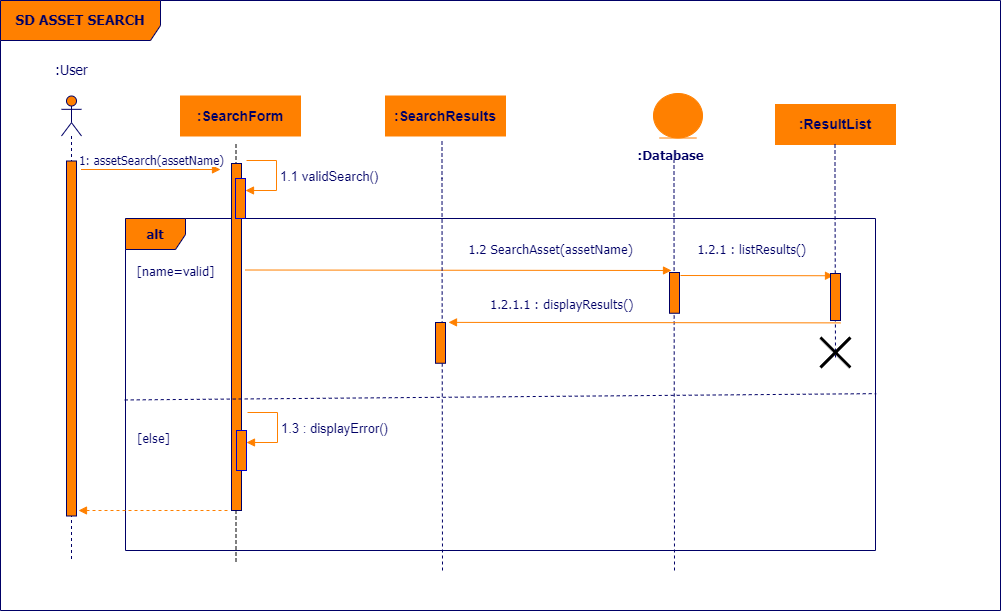

The diagram above was exported from draw.io. Its source (the exported page's mxGraphModel, read from the mxfile embedded in the PNG):
<mxGraphModel dx="1335" dy="636" grid="0" gridSize="10" guides="1" tooltips="1" connect="1" arrows="1" fold="1" page="0" pageScale="1" pageWidth="1700" pageHeight="1100" background="#FFFFFF" math="0" shadow="0">
  <root>
    <mxCell id="0" />
    <mxCell id="1" parent="0" />
    <mxCell id="y7O2mTXL6CTXAnr1eXoF-60" value="" style="endArrow=none;dashed=1;html=1;rounded=0;exitX=0.5;exitY=0.614;exitDx=0;exitDy=0;exitPerimeter=0;" parent="1" edge="1">
      <mxGeometry width="50" height="50" relative="1" as="geometry">
        <mxPoint x="400.5" y="831" as="sourcePoint" />
        <mxPoint x="400.5" y="411" as="targetPoint" />
        <Array as="points">
          <mxPoint x="400.5" y="450" />
        </Array>
      </mxGeometry>
    </mxCell>
    <mxCell id="y7O2mTXL6CTXAnr1eXoF-28" value="&lt;b&gt;SD ASSET SEARCH&lt;/b&gt;" style="shape=umlFrame;whiteSpace=wrap;html=1;strokeColor=#000066;fillColor=#FF8000;fontFamily=Tahoma;fontSize=14;fontColor=#000066;align=center;width=160;height=40;" parent="1" vertex="1">
      <mxGeometry x="165" y="270" width="1000" height="610" as="geometry" />
    </mxCell>
    <mxCell id="y7O2mTXL6CTXAnr1eXoF-29" value="" style="shape=umlLifeline;participant=umlActor;perimeter=lifelinePerimeter;whiteSpace=wrap;html=1;container=1;collapsible=0;recursiveResize=0;verticalAlign=top;spacingTop=36;labelBackgroundColor=#ffffff;outlineConnect=0;strokeColor=#000066;fillColor=#FF8000;fontFamily=Tahoma;fontSize=14;fontColor=#000066;" parent="1" vertex="1">
      <mxGeometry x="226" y="365.5" width="20" height="464.5" as="geometry" />
    </mxCell>
    <mxCell id="y7O2mTXL6CTXAnr1eXoF-45" value="" style="html=1;points=[];perimeter=orthogonalPerimeter;strokeColor=#000066;fillColor=#FF8000;fontFamily=Tahoma;fontSize=10;fontColor=#000066;align=left;" parent="y7O2mTXL6CTXAnr1eXoF-29" vertex="1">
      <mxGeometry x="5" y="65" width="10" height="355" as="geometry" />
    </mxCell>
    <mxCell id="y7O2mTXL6CTXAnr1eXoF-30" value=":User" style="text;html=1;resizable=0;points=[];autosize=1;align=center;verticalAlign=top;spacingTop=-4;fontSize=14;fontFamily=Tahoma;fontColor=#000066;" parent="1" vertex="1">
      <mxGeometry x="206" y="329" width="60" height="20" as="geometry" />
    </mxCell>
    <mxCell id="y7O2mTXL6CTXAnr1eXoF-37" value="&lt;font style=&quot;font-size: 12px;&quot;&gt;1: assetSearch(assetName)&lt;/font&gt;" style="html=1;verticalAlign=bottom;endArrow=block;entryX=0;entryY=0;strokeColor=#FF8000;fontFamily=Tahoma;fontSize=10;fontColor=#000066;" parent="1" edge="1">
      <mxGeometry relative="1" as="geometry">
        <mxPoint x="245.5" y="439.0000000000002" as="sourcePoint" />
        <mxPoint x="385" y="439.0000000000002" as="targetPoint" />
      </mxGeometry>
    </mxCell>
    <mxCell id="y7O2mTXL6CTXAnr1eXoF-44" value="&lt;font style=&quot;font-size: 13px;&quot;&gt;&lt;b&gt;alt&lt;/b&gt;&lt;/font&gt;" style="shape=umlFrame;whiteSpace=wrap;html=1;strokeColor=#000066;fillColor=#FF8000;fontFamily=Tahoma;fontSize=10;fontColor=#000066;align=center;width=60;height=31;" parent="1" vertex="1">
      <mxGeometry x="290" y="488" width="750" height="332" as="geometry" />
    </mxCell>
    <mxCell id="y7O2mTXL6CTXAnr1eXoF-46" value="&lt;font color=&quot;#000066&quot; style=&quot;font-size: 14px;&quot;&gt;&lt;b&gt;:SearchForm&lt;/b&gt;&lt;/font&gt;" style="rounded=0;whiteSpace=wrap;html=1;strokeColor=#FF8000;fillColor=#FF8000;" parent="1" vertex="1">
      <mxGeometry x="345" y="365.5" width="120" height="40" as="geometry" />
    </mxCell>
    <mxCell id="y7O2mTXL6CTXAnr1eXoF-57" value="" style="html=1;points=[];perimeter=orthogonalPerimeter;strokeColor=#000066;fillColor=#FF8000;fontFamily=Tahoma;fontSize=10;fontColor=#000066;align=left;" parent="1" vertex="1">
      <mxGeometry x="396" y="433" width="10" height="347" as="geometry" />
    </mxCell>
    <mxCell id="y7O2mTXL6CTXAnr1eXoF-61" value="" style="html=1;points=[[0,0,0,0,5],[0,1,0,0,-5],[1,0,0,0,5],[1,1,0,0,-5]];perimeter=orthogonalPerimeter;outlineConnect=0;targetShapes=umlLifeline;portConstraint=eastwest;newEdgeStyle={&quot;curved&quot;:0,&quot;rounded&quot;:0};strokeColor=#0000CC;fillColor=#FF8000;" parent="1" vertex="1">
      <mxGeometry x="400" y="448" width="10" height="40" as="geometry" />
    </mxCell>
    <mxCell id="y7O2mTXL6CTXAnr1eXoF-62" value="&lt;font style=&quot;font-size: 13px;&quot; color=&quot;#000066&quot;&gt;1.1 validSearch()&lt;/font&gt;" style="html=1;align=left;spacingLeft=2;endArrow=block;rounded=0;edgeStyle=orthogonalEdgeStyle;curved=0;rounded=0;strokeColor=#FF8000;" parent="1" target="y7O2mTXL6CTXAnr1eXoF-61" edge="1">
      <mxGeometry x="0.011" relative="1" as="geometry">
        <mxPoint x="411" y="430" as="sourcePoint" />
        <Array as="points">
          <mxPoint x="441" y="460" />
        </Array>
        <mxPoint as="offset" />
      </mxGeometry>
    </mxCell>
    <mxCell id="y7O2mTXL6CTXAnr1eXoF-65" value="&lt;div style=&quot;text-align: center&quot;&gt;&lt;span style=&quot;font-size: 13px;&quot;&gt;[name=valid]&lt;/span&gt;&lt;/div&gt;" style="text;html=1;resizable=0;points=[];autosize=1;align=center;verticalAlign=top;spacingTop=-4;fontSize=14;fontFamily=Tahoma;fontColor=#000066;" parent="1" vertex="1">
      <mxGeometry x="290" y="530" width="100" height="20" as="geometry" />
    </mxCell>
    <mxCell id="y7O2mTXL6CTXAnr1eXoF-66" value="" style="html=1;verticalAlign=bottom;endArrow=block;strokeColor=#FF8000;fontFamily=Tahoma;fontSize=10;fontColor=#000066;" parent="1" edge="1">
      <mxGeometry relative="1" as="geometry">
        <mxPoint x="410" y="539.5" as="sourcePoint" />
        <mxPoint x="836" y="540" as="targetPoint" />
        <mxPoint as="offset" />
      </mxGeometry>
    </mxCell>
    <mxCell id="y7O2mTXL6CTXAnr1eXoF-67" value="" style="endArrow=none;dashed=1;html=1;rounded=0;strokeColor=#000066;" parent="1" edge="1">
      <mxGeometry width="50" height="50" relative="1" as="geometry">
        <mxPoint x="607" y="840" as="sourcePoint" />
        <mxPoint x="606.5" y="409" as="targetPoint" />
        <Array as="points">
          <mxPoint x="606.5" y="448" />
        </Array>
      </mxGeometry>
    </mxCell>
    <mxCell id="y7O2mTXL6CTXAnr1eXoF-68" value="&lt;font color=&quot;#000066&quot; style=&quot;font-size: 14px;&quot;&gt;&lt;b&gt;:SearchResults&lt;/b&gt;&lt;/font&gt;" style="rounded=0;whiteSpace=wrap;html=1;strokeColor=#FF8000;fillColor=#FF8000;" parent="1" vertex="1">
      <mxGeometry x="550" y="365.5" width="120" height="40" as="geometry" />
    </mxCell>
    <mxCell id="y7O2mTXL6CTXAnr1eXoF-69" value="" style="html=1;points=[];perimeter=orthogonalPerimeter;strokeColor=#000066;fillColor=#FF8000;fontFamily=Tahoma;fontSize=10;fontColor=#000066;align=left;" parent="1" vertex="1">
      <mxGeometry x="600" y="592" width="10" height="40.75" as="geometry" />
    </mxCell>
    <mxCell id="y7O2mTXL6CTXAnr1eXoF-73" value="&lt;div style=&quot;text-align: center&quot;&gt;&lt;span style=&quot;font-size: 13px;&quot;&gt;1.2 SearchAsset(assetName)&lt;/span&gt;&lt;/div&gt;" style="text;html=1;resizable=0;points=[];autosize=1;align=center;verticalAlign=top;spacingTop=-4;fontSize=14;fontFamily=Tahoma;fontColor=#000066;" parent="1" vertex="1">
      <mxGeometry x="620" y="507.75" width="190" height="20" as="geometry" />
    </mxCell>
    <mxCell id="y7O2mTXL6CTXAnr1eXoF-76" value="" style="ellipse;shape=umlEntity;whiteSpace=wrap;html=1;fillColor=#FF8000;strokeColor=#FF8000;" parent="1" vertex="1">
      <mxGeometry x="818" y="363" width="49" height="44.5" as="geometry" />
    </mxCell>
    <mxCell id="y7O2mTXL6CTXAnr1eXoF-77" value="&lt;div style=&quot;text-align: center&quot;&gt;&lt;span style=&quot;font-size: 13px;&quot;&gt;&lt;b&gt;:Database&lt;/b&gt;&lt;/span&gt;&lt;/div&gt;" style="text;html=1;resizable=0;points=[];autosize=1;align=center;verticalAlign=top;spacingTop=-4;fontSize=14;fontFamily=Tahoma;fontColor=#000066;" parent="1" vertex="1">
      <mxGeometry x="790" y="414" width="90" height="20" as="geometry" />
    </mxCell>
    <mxCell id="y7O2mTXL6CTXAnr1eXoF-78" value="" style="endArrow=none;dashed=1;html=1;rounded=0;strokeColor=#000066;" parent="1" edge="1">
      <mxGeometry width="50" height="50" relative="1" as="geometry">
        <mxPoint x="839" y="840" as="sourcePoint" />
        <mxPoint x="838.5" y="430" as="targetPoint" />
        <Array as="points">
          <mxPoint x="838.5" y="469" />
        </Array>
      </mxGeometry>
    </mxCell>
    <mxCell id="y7O2mTXL6CTXAnr1eXoF-79" value="" style="html=1;points=[];perimeter=orthogonalPerimeter;strokeColor=#000066;fillColor=#FF8000;fontFamily=Tahoma;fontSize=10;fontColor=#000066;align=left;" parent="1" vertex="1">
      <mxGeometry x="834" y="542" width="10" height="40.75" as="geometry" />
    </mxCell>
    <mxCell id="y7O2mTXL6CTXAnr1eXoF-82" value="" style="html=1;verticalAlign=bottom;endArrow=block;strokeColor=#FF8000;fontFamily=Tahoma;fontSize=10;fontColor=#000066;" parent="1" edge="1">
      <mxGeometry relative="1" as="geometry">
        <mxPoint x="845" y="545" as="sourcePoint" />
        <mxPoint x="998" y="545.25" as="targetPoint" />
        <mxPoint as="offset" />
      </mxGeometry>
    </mxCell>
    <mxCell id="y7O2mTXL6CTXAnr1eXoF-83" value="&lt;font color=&quot;#000066&quot;&gt;&lt;span style=&quot;font-size: 14px;&quot;&gt;&lt;b&gt;:ResultList&lt;/b&gt;&lt;/span&gt;&lt;/font&gt;" style="rounded=0;whiteSpace=wrap;html=1;strokeColor=#FF8000;fillColor=#FF8000;" parent="1" vertex="1">
      <mxGeometry x="940" y="374" width="120" height="40" as="geometry" />
    </mxCell>
    <mxCell id="y7O2mTXL6CTXAnr1eXoF-84" value="" style="endArrow=none;dashed=1;html=1;rounded=0;strokeColor=#000066;" parent="1" edge="1">
      <mxGeometry width="50" height="50" relative="1" as="geometry">
        <mxPoint x="1000" y="627" as="sourcePoint" />
        <mxPoint x="999.5" y="414" as="targetPoint" />
        <Array as="points">
          <mxPoint x="999.5" y="453" />
        </Array>
      </mxGeometry>
    </mxCell>
    <mxCell id="y7O2mTXL6CTXAnr1eXoF-85" value="" style="html=1;points=[];perimeter=orthogonalPerimeter;strokeColor=#000066;fillColor=#FF8000;fontFamily=Tahoma;fontSize=10;fontColor=#000066;align=left;" parent="1" vertex="1">
      <mxGeometry x="995" y="543" width="10" height="47" as="geometry" />
    </mxCell>
    <mxCell id="y7O2mTXL6CTXAnr1eXoF-87" value="&lt;div style=&quot;text-align: center&quot;&gt;&lt;span style=&quot;font-size: 13px;&quot;&gt;&amp;nbsp; &amp;nbsp;1.2.1 : listResults()&lt;/span&gt;&lt;/div&gt;" style="text;html=1;resizable=0;points=[];autosize=1;align=center;verticalAlign=top;spacingTop=-4;fontSize=14;fontFamily=Tahoma;fontColor=#000066;" parent="1" vertex="1">
      <mxGeometry x="840" y="507.75" width="140" height="20" as="geometry" />
    </mxCell>
    <mxCell id="y7O2mTXL6CTXAnr1eXoF-89" value="" style="html=1;verticalAlign=bottom;endArrow=block;strokeColor=#FF8000;fontFamily=Tahoma;fontSize=10;fontColor=#000066;" parent="1" edge="1">
      <mxGeometry relative="1" as="geometry">
        <mxPoint x="1005" y="592.38" as="sourcePoint" />
        <mxPoint x="613" y="591.88" as="targetPoint" />
        <mxPoint as="offset" />
      </mxGeometry>
    </mxCell>
    <mxCell id="y7O2mTXL6CTXAnr1eXoF-90" value="&lt;div style=&quot;text-align: center&quot;&gt;&lt;span style=&quot;font-size: 13px;&quot;&gt;&amp;nbsp; &amp;nbsp;1.2.1.1 : displayResults()&lt;/span&gt;&lt;/div&gt;" style="text;html=1;resizable=0;points=[];autosize=1;align=center;verticalAlign=top;spacingTop=-4;fontSize=14;fontFamily=Tahoma;fontColor=#000066;" parent="1" vertex="1">
      <mxGeometry x="630" y="562.75" width="180" height="20" as="geometry" />
    </mxCell>
    <mxCell id="y7O2mTXL6CTXAnr1eXoF-96" value="" style="endArrow=none;dashed=1;html=1;rounded=0;exitX=-0.001;exitY=0.598;exitDx=0;exitDy=0;exitPerimeter=0;entryX=1.001;entryY=0.581;entryDx=0;entryDy=0;entryPerimeter=0;strokeColor=#000066;" parent="1" edge="1">
      <mxGeometry width="50" height="50" relative="1" as="geometry">
        <mxPoint x="289.25" y="669.4559999999999" as="sourcePoint" />
        <mxPoint x="1040.75" y="663.1320000000001" as="targetPoint" />
      </mxGeometry>
    </mxCell>
    <mxCell id="y7O2mTXL6CTXAnr1eXoF-99" value="" style="shape=umlDestroy;whiteSpace=wrap;html=1;strokeWidth=3;targetShapes=umlLifeline;" parent="1" vertex="1">
      <mxGeometry x="985" y="607" width="30" height="30" as="geometry" />
    </mxCell>
    <mxCell id="y7O2mTXL6CTXAnr1eXoF-100" value="&lt;div style=&quot;text-align: center&quot;&gt;&lt;span style=&quot;font-size: 13px;&quot;&gt;[else]&lt;/span&gt;&lt;/div&gt;" style="text;html=1;resizable=0;points=[];autosize=1;align=center;verticalAlign=top;spacingTop=-4;fontSize=14;fontFamily=Tahoma;fontColor=#000066;" parent="1" vertex="1">
      <mxGeometry x="288" y="697" width="60" height="20" as="geometry" />
    </mxCell>
    <mxCell id="y7O2mTXL6CTXAnr1eXoF-101" value="" style="html=1;points=[[0,0,0,0,5],[0,1,0,0,-5],[1,0,0,0,5],[1,1,0,0,-5]];perimeter=orthogonalPerimeter;outlineConnect=0;targetShapes=umlLifeline;portConstraint=eastwest;newEdgeStyle={&quot;curved&quot;:0,&quot;rounded&quot;:0};strokeColor=#0000CC;fillColor=#FF8000;" parent="1" vertex="1">
      <mxGeometry x="401" y="700" width="10" height="40" as="geometry" />
    </mxCell>
    <mxCell id="y7O2mTXL6CTXAnr1eXoF-102" value="&lt;font style=&quot;font-size: 13px;&quot; color=&quot;#000066&quot;&gt;1.3 : displayError()&lt;/font&gt;" style="html=1;align=left;spacingLeft=2;endArrow=block;rounded=0;edgeStyle=orthogonalEdgeStyle;curved=0;rounded=0;strokeColor=#FF8000;" parent="1" target="y7O2mTXL6CTXAnr1eXoF-101" edge="1">
      <mxGeometry x="0.011" relative="1" as="geometry">
        <mxPoint x="412" y="682" as="sourcePoint" />
        <Array as="points">
          <mxPoint x="442" y="712" />
        </Array>
        <mxPoint as="offset" />
      </mxGeometry>
    </mxCell>
    <mxCell id="y7O2mTXL6CTXAnr1eXoF-103" value="" style="html=1;verticalAlign=bottom;endArrow=block;strokeColor=#FF8000;fontFamily=Tahoma;fontSize=10;fontColor=#000066;dashed=1;" parent="1" edge="1">
      <mxGeometry relative="1" as="geometry">
        <mxPoint x="392" y="780" as="sourcePoint" />
        <mxPoint x="243" y="780" as="targetPoint" />
        <mxPoint as="offset" />
      </mxGeometry>
    </mxCell>
  </root>
</mxGraphModel>